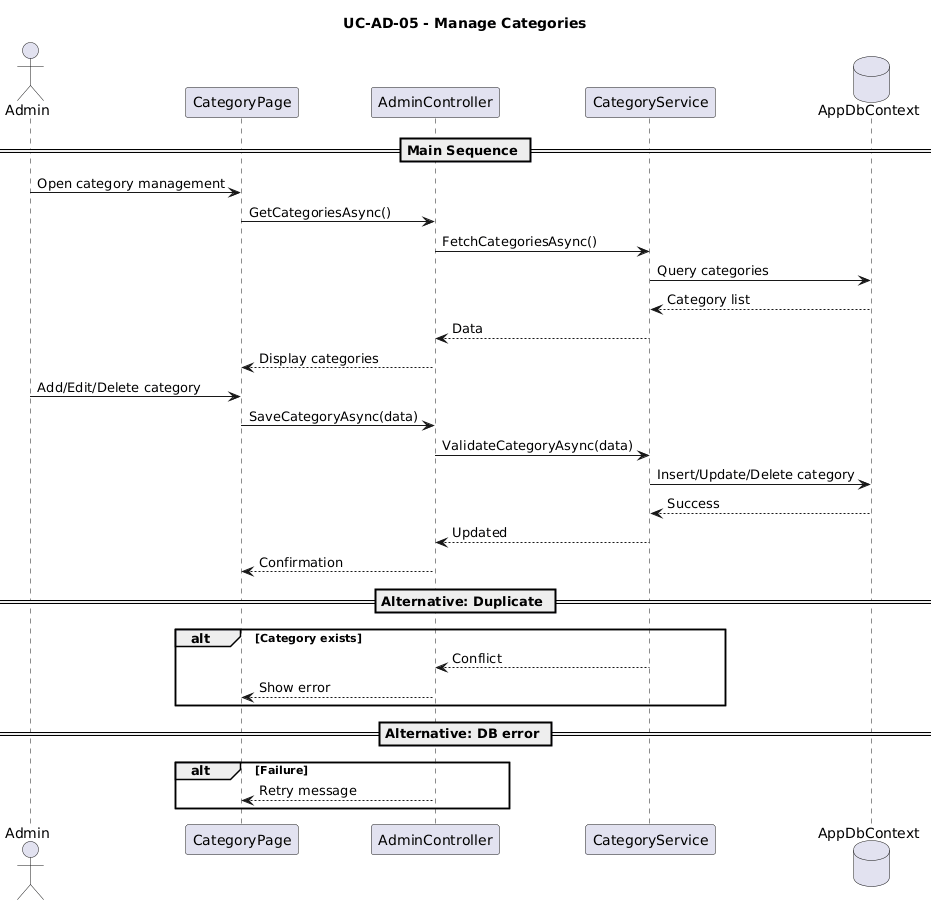

The diagram above was rendered by PlantUML. Its source (embedded in the PNG):
@startuml
title UC-AD-05 - Manage Categories

actor Admin
participant "CategoryPage" as UI
participant "AdminController" as Controller
participant "CategoryService" as Service
database "AppDbContext" as DB

== Main Sequence ==

Admin -> UI : Open category management

UI -> Controller : GetCategoriesAsync()

Controller -> Service : FetchCategoriesAsync()

Service -> DB : Query categories
DB --> Service : Category list

Service --> Controller : Data
Controller --> UI : Display categories

Admin -> UI : Add/Edit/Delete category

UI -> Controller : SaveCategoryAsync(data)

Controller -> Service : ValidateCategoryAsync(data)

Service -> DB : Insert/Update/Delete category
DB --> Service : Success

Service --> Controller : Updated
Controller --> UI : Confirmation

== Alternative: Duplicate ==
alt Category exists
    Service --> Controller : Conflict
    Controller --> UI : Show error
end

== Alternative: DB error ==
alt Failure
    Controller --> UI : Retry message
end
@enduml